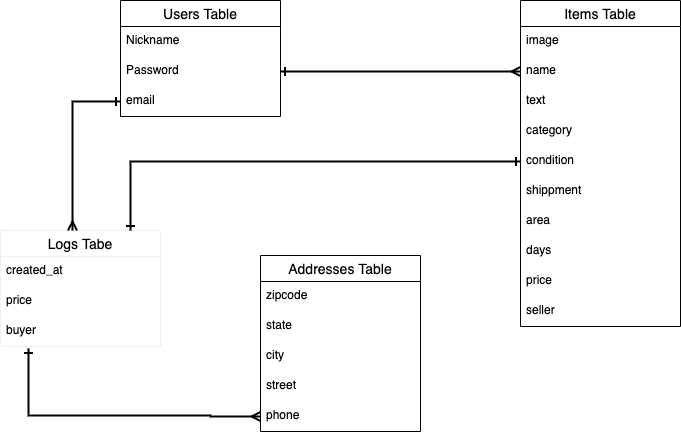

The diagram above was exported from draw.io. Its source (the exported page's mxGraphModel, read from the mxfile embedded in the PNG):
<mxGraphModel dx="909" dy="610" grid="1" gridSize="1" guides="1" tooltips="1" connect="1" arrows="1" fold="1" page="0" pageScale="1" pageWidth="827" pageHeight="1169" math="0" shadow="0">
  <root>
    <mxCell id="0" />
    <mxCell id="1" parent="0" />
    <mxCell id="37" value="Items Table" style="swimlane;fontStyle=0;childLayout=stackLayout;horizontal=1;startSize=26;horizontalStack=0;resizeParent=1;resizeParentMax=0;resizeLast=0;collapsible=1;marginBottom=0;align=center;fontSize=14;" parent="1" vertex="1">
      <mxGeometry x="560" y="130" width="160" height="326" as="geometry" />
    </mxCell>
    <mxCell id="38" value="image" style="text;strokeColor=none;fillColor=none;spacingLeft=4;spacingRight=4;overflow=hidden;rotatable=0;points=[[0,0.5],[1,0.5]];portConstraint=eastwest;fontSize=12;" parent="37" vertex="1">
      <mxGeometry y="26" width="160" height="30" as="geometry" />
    </mxCell>
    <mxCell id="39" value="name" style="text;strokeColor=none;fillColor=none;spacingLeft=4;spacingRight=4;overflow=hidden;rotatable=0;points=[[0,0.5],[1,0.5]];portConstraint=eastwest;fontSize=12;" parent="37" vertex="1">
      <mxGeometry y="56" width="160" height="30" as="geometry" />
    </mxCell>
    <mxCell id="118" value="text" style="text;strokeColor=none;fillColor=none;spacingLeft=4;spacingRight=4;overflow=hidden;rotatable=0;points=[[0,0.5],[1,0.5]];portConstraint=eastwest;fontSize=12;" vertex="1" parent="37">
      <mxGeometry y="86" width="160" height="30" as="geometry" />
    </mxCell>
    <mxCell id="119" value="category" style="text;strokeColor=none;fillColor=none;spacingLeft=4;spacingRight=4;overflow=hidden;rotatable=0;points=[[0,0.5],[1,0.5]];portConstraint=eastwest;fontSize=12;" vertex="1" parent="37">
      <mxGeometry y="116" width="160" height="30" as="geometry" />
    </mxCell>
    <mxCell id="120" value="condition" style="text;strokeColor=none;fillColor=none;spacingLeft=4;spacingRight=4;overflow=hidden;rotatable=0;points=[[0,0.5],[1,0.5]];portConstraint=eastwest;fontSize=12;" vertex="1" parent="37">
      <mxGeometry y="146" width="160" height="30" as="geometry" />
    </mxCell>
    <mxCell id="121" value="shippment" style="text;strokeColor=none;fillColor=none;spacingLeft=4;spacingRight=4;overflow=hidden;rotatable=0;points=[[0,0.5],[1,0.5]];portConstraint=eastwest;fontSize=12;" vertex="1" parent="37">
      <mxGeometry y="176" width="160" height="30" as="geometry" />
    </mxCell>
    <mxCell id="122" value="area" style="text;strokeColor=none;fillColor=none;spacingLeft=4;spacingRight=4;overflow=hidden;rotatable=0;points=[[0,0.5],[1,0.5]];portConstraint=eastwest;fontSize=12;" vertex="1" parent="37">
      <mxGeometry y="206" width="160" height="30" as="geometry" />
    </mxCell>
    <mxCell id="123" value="days" style="text;strokeColor=none;fillColor=none;spacingLeft=4;spacingRight=4;overflow=hidden;rotatable=0;points=[[0,0.5],[1,0.5]];portConstraint=eastwest;fontSize=12;" vertex="1" parent="37">
      <mxGeometry y="236" width="160" height="30" as="geometry" />
    </mxCell>
    <mxCell id="124" value="price" style="text;strokeColor=none;fillColor=none;spacingLeft=4;spacingRight=4;overflow=hidden;rotatable=0;points=[[0,0.5],[1,0.5]];portConstraint=eastwest;fontSize=12;" vertex="1" parent="37">
      <mxGeometry y="266" width="160" height="30" as="geometry" />
    </mxCell>
    <mxCell id="134" value="seller" style="text;strokeColor=none;fillColor=none;spacingLeft=4;spacingRight=4;overflow=hidden;rotatable=0;points=[[0,0.5],[1,0.5]];portConstraint=eastwest;fontSize=12;" vertex="1" parent="37">
      <mxGeometry y="296" width="160" height="30" as="geometry" />
    </mxCell>
    <mxCell id="32" value="Users Table" style="swimlane;fontStyle=0;childLayout=stackLayout;horizontal=1;startSize=26;horizontalStack=0;resizeParent=1;resizeParentMax=0;resizeLast=0;collapsible=1;marginBottom=0;align=center;fontSize=14;" parent="1" vertex="1">
      <mxGeometry x="160" y="130" width="160" height="116" as="geometry" />
    </mxCell>
    <mxCell id="33" value="Nickname" style="text;strokeColor=none;fillColor=none;spacingLeft=4;spacingRight=4;overflow=hidden;rotatable=0;points=[[0,0.5],[1,0.5]];portConstraint=eastwest;fontSize=12;" parent="32" vertex="1">
      <mxGeometry y="26" width="160" height="30" as="geometry" />
    </mxCell>
    <mxCell id="34" value="Password" style="text;strokeColor=none;fillColor=none;spacingLeft=4;spacingRight=4;overflow=hidden;rotatable=0;points=[[0,0.5],[1,0.5]];portConstraint=eastwest;fontSize=12;" parent="32" vertex="1">
      <mxGeometry y="56" width="160" height="30" as="geometry" />
    </mxCell>
    <mxCell id="35" value="email" style="text;strokeColor=none;fillColor=none;spacingLeft=4;spacingRight=4;overflow=hidden;rotatable=0;points=[[0,0.5],[1,0.5]];portConstraint=eastwest;fontSize=12;" parent="32" vertex="1">
      <mxGeometry y="86" width="160" height="30" as="geometry" />
    </mxCell>
    <mxCell id="136" value="Logs Tabe" style="swimlane;fontStyle=0;childLayout=stackLayout;horizontal=1;startSize=26;horizontalStack=0;resizeParent=1;resizeParentMax=0;resizeLast=0;collapsible=1;marginBottom=0;align=center;fontSize=14;strokeColor=#f0f0f0;" vertex="1" parent="1">
      <mxGeometry x="40" y="360" width="160" height="116" as="geometry" />
    </mxCell>
    <mxCell id="137" value="created_at" style="text;strokeColor=none;fillColor=none;spacingLeft=4;spacingRight=4;overflow=hidden;rotatable=0;points=[[0,0.5],[1,0.5]];portConstraint=eastwest;fontSize=12;" vertex="1" parent="136">
      <mxGeometry y="26" width="160" height="30" as="geometry" />
    </mxCell>
    <mxCell id="138" value="price" style="text;strokeColor=none;fillColor=none;spacingLeft=4;spacingRight=4;overflow=hidden;rotatable=0;points=[[0,0.5],[1,0.5]];portConstraint=eastwest;fontSize=12;" vertex="1" parent="136">
      <mxGeometry y="56" width="160" height="30" as="geometry" />
    </mxCell>
    <mxCell id="146" value="buyer" style="text;strokeColor=none;fillColor=none;spacingLeft=4;spacingRight=4;overflow=hidden;rotatable=0;points=[[0,0.5],[1,0.5]];portConstraint=eastwest;fontSize=12;" vertex="1" parent="136">
      <mxGeometry y="86" width="160" height="30" as="geometry" />
    </mxCell>
    <mxCell id="141" style="edgeStyle=orthogonalEdgeStyle;rounded=0;orthogonalLoop=1;jettySize=auto;html=1;exitX=1;exitY=0.5;exitDx=0;exitDy=0;endArrow=ERmany;endFill=0;startArrow=ERone;startFill=0;entryX=0;entryY=0.5;entryDx=0;entryDy=0;strokeWidth=2;" edge="1" parent="1" source="34" target="39">
      <mxGeometry relative="1" as="geometry">
        <mxPoint x="550" y="201" as="targetPoint" />
      </mxGeometry>
    </mxCell>
    <mxCell id="142" style="edgeStyle=orthogonalEdgeStyle;rounded=0;orthogonalLoop=1;jettySize=auto;html=1;exitX=0;exitY=0.5;exitDx=0;exitDy=0;entryX=0.45;entryY=0;entryDx=0;entryDy=0;entryPerimeter=0;startArrow=ERone;startFill=0;endArrow=ERmany;endFill=0;strokeWidth=2;" edge="1" parent="1" source="35" target="136">
      <mxGeometry relative="1" as="geometry" />
    </mxCell>
    <mxCell id="143" style="edgeStyle=orthogonalEdgeStyle;rounded=0;orthogonalLoop=1;jettySize=auto;html=1;exitX=0;exitY=0.5;exitDx=0;exitDy=0;startArrow=ERone;startFill=0;endArrow=ERone;endFill=0;strokeWidth=2;" edge="1" parent="1" source="120">
      <mxGeometry relative="1" as="geometry">
        <mxPoint x="170" y="360" as="targetPoint" />
        <Array as="points">
          <mxPoint x="170" y="291" />
        </Array>
      </mxGeometry>
    </mxCell>
    <mxCell id="144" style="edgeStyle=orthogonalEdgeStyle;rounded=0;orthogonalLoop=1;jettySize=auto;html=1;entryX=0;entryY=0.5;entryDx=0;entryDy=0;startArrow=ERone;startFill=0;endArrow=ERmany;endFill=0;strokeWidth=2;" edge="1" parent="1" target="128">
      <mxGeometry relative="1" as="geometry">
        <mxPoint x="68" y="478" as="sourcePoint" />
        <Array as="points">
          <mxPoint x="68" y="545" />
          <mxPoint x="250" y="545" />
          <mxPoint x="250" y="546" />
        </Array>
      </mxGeometry>
    </mxCell>
    <mxCell id="99" value="Addresses Table" style="swimlane;fontStyle=0;childLayout=stackLayout;horizontal=1;startSize=26;horizontalStack=0;resizeParent=1;resizeParentMax=0;resizeLast=0;collapsible=1;marginBottom=0;align=center;fontSize=14;" vertex="1" parent="1">
      <mxGeometry x="300" y="385" width="160" height="176" as="geometry" />
    </mxCell>
    <mxCell id="108" value="zipcode" style="text;strokeColor=none;fillColor=none;spacingLeft=4;spacingRight=4;overflow=hidden;rotatable=0;points=[[0,0.5],[1,0.5]];portConstraint=eastwest;fontSize=12;" vertex="1" parent="99">
      <mxGeometry y="26" width="160" height="30" as="geometry" />
    </mxCell>
    <mxCell id="110" value="state" style="text;strokeColor=none;fillColor=none;spacingLeft=4;spacingRight=4;overflow=hidden;rotatable=0;points=[[0,0.5],[1,0.5]];portConstraint=eastwest;fontSize=12;" vertex="1" parent="99">
      <mxGeometry y="56" width="160" height="30" as="geometry" />
    </mxCell>
    <mxCell id="111" value="city" style="text;strokeColor=none;fillColor=none;spacingLeft=4;spacingRight=4;overflow=hidden;rotatable=0;points=[[0,0.5],[1,0.5]];portConstraint=eastwest;fontSize=12;" vertex="1" parent="99">
      <mxGeometry y="86" width="160" height="30" as="geometry" />
    </mxCell>
    <mxCell id="112" value="street" style="text;strokeColor=none;fillColor=none;spacingLeft=4;spacingRight=4;overflow=hidden;rotatable=0;points=[[0,0.5],[1,0.5]];portConstraint=eastwest;fontSize=12;" vertex="1" parent="99">
      <mxGeometry y="116" width="160" height="30" as="geometry" />
    </mxCell>
    <mxCell id="128" value="phone" style="text;strokeColor=none;fillColor=none;spacingLeft=4;spacingRight=4;overflow=hidden;rotatable=0;points=[[0,0.5],[1,0.5]];portConstraint=eastwest;fontSize=12;" vertex="1" parent="99">
      <mxGeometry y="146" width="160" height="30" as="geometry" />
    </mxCell>
  </root>
</mxGraphModel>